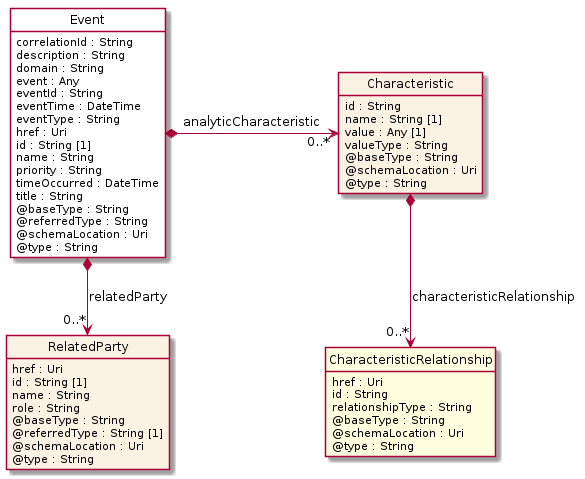

The diagram above was rendered by PlantUML. Its source (embedded in the PNG):
@startuml
hide circle
hide methods
hide stereotype
show <<Enumeration>> stereotype
skinparam class {
   BackgroundColor<<Enumeration>> #E6F5F7
   BackgroundColor<<Ref>> #FFFFE0
   BackgroundColor<<Pivot>> #FFFFFFF
   BackgroundColor<<SimpleType>> #E2F0DA
   BackgroundColor #FCF2E3
}

class Event <<Pivot>> {
    correlationId : String
    description : String
    domain : String
    event : Any
    eventId : String
    eventTime : DateTime
    eventType : String
    href : Uri
    id : String [1]
    name : String
    priority : String
    timeOccurred : DateTime
    title : String
    @baseType : String
    @referredType : String
    @schemaLocation : Uri
    @type : String
}

class Characteristic  {
    id : String
    name : String [1]
    value : Any [1]
    valueType : String
    @baseType : String
    @schemaLocation : Uri
    @type : String
}

class CharacteristicRelationship  <<Ref>> {
    href : Uri
    id : String
    relationshipType : String
    @baseType : String
    @schemaLocation : Uri
    @type : String
}

class RelatedParty  {
    href : Uri
    id : String [1]
    name : String
    role : String
    @baseType : String
    @referredType : String [1]
    @schemaLocation : Uri
    @type : String
}

Event *-right-> "0..*" Characteristic : analyticCharacteristic

Event *-->  "0..*" RelatedParty : relatedParty

Characteristic *-->  "0..*" CharacteristicRelationship : characteristicRelationship

@enduml